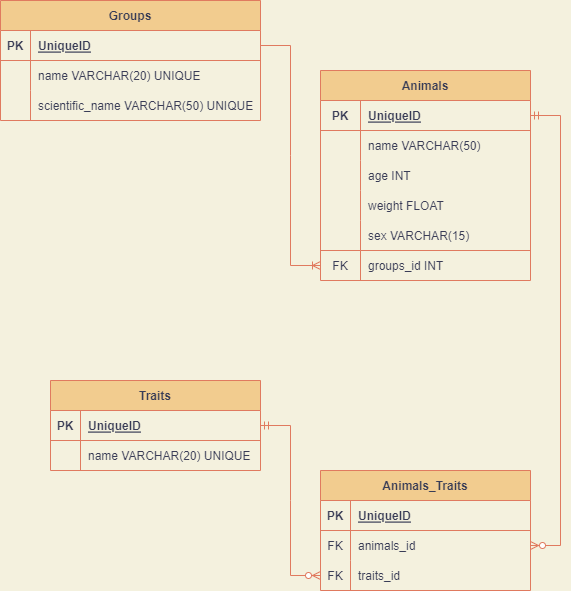

The diagram above was exported from draw.io. Its source (the exported page's mxGraphModel, read from the mxfile embedded in the PNG):
<mxGraphModel dx="1014" dy="529" grid="1" gridSize="10" guides="1" tooltips="1" connect="1" arrows="1" fold="1" page="1" pageScale="1" pageWidth="827" pageHeight="1169" background="#F4F1DE" math="0" shadow="0">
  <root>
    <mxCell id="0" />
    <mxCell id="1" parent="0" />
    <mxCell id="NyTX6hE5y5GWoIPHqDtX-1" value="Groups" style="shape=table;startSize=30;container=1;collapsible=1;childLayout=tableLayout;fixedRows=1;rowLines=0;fontStyle=1;align=center;resizeLast=1;fillColor=#F2CC8F;strokeColor=#E07A5F;fontColor=#393C56;" parent="1" vertex="1">
      <mxGeometry x="140" y="100" width="260" height="120" as="geometry" />
    </mxCell>
    <mxCell id="NyTX6hE5y5GWoIPHqDtX-2" value="" style="shape=tableRow;horizontal=0;startSize=0;swimlaneHead=0;swimlaneBody=0;fillColor=none;collapsible=0;dropTarget=0;points=[[0,0.5],[1,0.5]];portConstraint=eastwest;top=0;left=0;right=0;bottom=1;strokeColor=#E07A5F;fontColor=#393C56;" parent="NyTX6hE5y5GWoIPHqDtX-1" vertex="1">
      <mxGeometry y="30" width="260" height="30" as="geometry" />
    </mxCell>
    <mxCell id="NyTX6hE5y5GWoIPHqDtX-3" value="PK" style="shape=partialRectangle;connectable=0;fillColor=none;top=0;left=0;bottom=0;right=0;fontStyle=1;overflow=hidden;strokeColor=#E07A5F;fontColor=#393C56;" parent="NyTX6hE5y5GWoIPHqDtX-2" vertex="1">
      <mxGeometry width="30" height="30" as="geometry">
        <mxRectangle width="30" height="30" as="alternateBounds" />
      </mxGeometry>
    </mxCell>
    <mxCell id="NyTX6hE5y5GWoIPHqDtX-4" value="UniqueID" style="shape=partialRectangle;connectable=0;fillColor=none;top=0;left=0;bottom=0;right=0;align=left;spacingLeft=6;fontStyle=5;overflow=hidden;strokeColor=#E07A5F;fontColor=#393C56;" parent="NyTX6hE5y5GWoIPHqDtX-2" vertex="1">
      <mxGeometry x="30" width="230" height="30" as="geometry">
        <mxRectangle width="230" height="30" as="alternateBounds" />
      </mxGeometry>
    </mxCell>
    <mxCell id="NyTX6hE5y5GWoIPHqDtX-5" value="" style="shape=tableRow;horizontal=0;startSize=0;swimlaneHead=0;swimlaneBody=0;fillColor=none;collapsible=0;dropTarget=0;points=[[0,0.5],[1,0.5]];portConstraint=eastwest;top=0;left=0;right=0;bottom=0;strokeColor=#E07A5F;fontColor=#393C56;" parent="NyTX6hE5y5GWoIPHqDtX-1" vertex="1">
      <mxGeometry y="60" width="260" height="30" as="geometry" />
    </mxCell>
    <mxCell id="NyTX6hE5y5GWoIPHqDtX-6" value="" style="shape=partialRectangle;connectable=0;fillColor=none;top=0;left=0;bottom=0;right=0;editable=1;overflow=hidden;strokeColor=#E07A5F;fontColor=#393C56;" parent="NyTX6hE5y5GWoIPHqDtX-5" vertex="1">
      <mxGeometry width="30" height="30" as="geometry">
        <mxRectangle width="30" height="30" as="alternateBounds" />
      </mxGeometry>
    </mxCell>
    <mxCell id="NyTX6hE5y5GWoIPHqDtX-7" value="name VARCHAR(20) UNIQUE" style="shape=partialRectangle;connectable=0;fillColor=none;top=0;left=0;bottom=0;right=0;align=left;spacingLeft=6;overflow=hidden;strokeColor=#E07A5F;fontColor=#393C56;" parent="NyTX6hE5y5GWoIPHqDtX-5" vertex="1">
      <mxGeometry x="30" width="230" height="30" as="geometry">
        <mxRectangle width="230" height="30" as="alternateBounds" />
      </mxGeometry>
    </mxCell>
    <mxCell id="NyTX6hE5y5GWoIPHqDtX-8" value="" style="shape=tableRow;horizontal=0;startSize=0;swimlaneHead=0;swimlaneBody=0;fillColor=none;collapsible=0;dropTarget=0;points=[[0,0.5],[1,0.5]];portConstraint=eastwest;top=0;left=0;right=0;bottom=0;strokeColor=#E07A5F;fontColor=#393C56;" parent="NyTX6hE5y5GWoIPHqDtX-1" vertex="1">
      <mxGeometry y="90" width="260" height="30" as="geometry" />
    </mxCell>
    <mxCell id="NyTX6hE5y5GWoIPHqDtX-9" value="" style="shape=partialRectangle;connectable=0;fillColor=none;top=0;left=0;bottom=0;right=0;editable=1;overflow=hidden;strokeColor=#E07A5F;fontColor=#393C56;" parent="NyTX6hE5y5GWoIPHqDtX-8" vertex="1">
      <mxGeometry width="30" height="30" as="geometry">
        <mxRectangle width="30" height="30" as="alternateBounds" />
      </mxGeometry>
    </mxCell>
    <mxCell id="NyTX6hE5y5GWoIPHqDtX-10" value="scientific_name VARCHAR(50) UNIQUE" style="shape=partialRectangle;connectable=0;fillColor=none;top=0;left=0;bottom=0;right=0;align=left;spacingLeft=6;overflow=hidden;strokeColor=#E07A5F;fontColor=#393C56;" parent="NyTX6hE5y5GWoIPHqDtX-8" vertex="1">
      <mxGeometry x="30" width="230" height="30" as="geometry">
        <mxRectangle width="230" height="30" as="alternateBounds" />
      </mxGeometry>
    </mxCell>
    <mxCell id="NyTX6hE5y5GWoIPHqDtX-15" value="Animals" style="shape=table;startSize=30;container=1;collapsible=1;childLayout=tableLayout;fixedRows=1;rowLines=0;fontStyle=1;align=center;resizeLast=1;swimlaneFillColor=none;fillColor=#F2CC8F;strokeColor=#E07A5F;fontColor=#393C56;" parent="1" vertex="1">
      <mxGeometry x="460" y="170" width="210" height="210" as="geometry">
        <mxRectangle x="333" y="150" width="90" height="30" as="alternateBounds" />
      </mxGeometry>
    </mxCell>
    <mxCell id="NyTX6hE5y5GWoIPHqDtX-16" value="" style="shape=tableRow;horizontal=0;startSize=0;swimlaneHead=0;swimlaneBody=0;fillColor=none;collapsible=0;dropTarget=0;points=[[0,0.5],[1,0.5]];portConstraint=eastwest;top=0;left=0;right=0;bottom=1;strokeColor=#E07A5F;fontColor=#393C56;" parent="NyTX6hE5y5GWoIPHqDtX-15" vertex="1">
      <mxGeometry y="30" width="210" height="30" as="geometry" />
    </mxCell>
    <mxCell id="NyTX6hE5y5GWoIPHqDtX-17" value="PK" style="shape=partialRectangle;connectable=0;fillColor=none;top=0;left=0;bottom=0;right=0;fontStyle=1;overflow=hidden;strokeColor=#E07A5F;fontColor=#393C56;" parent="NyTX6hE5y5GWoIPHqDtX-16" vertex="1">
      <mxGeometry width="40" height="30" as="geometry">
        <mxRectangle width="40" height="30" as="alternateBounds" />
      </mxGeometry>
    </mxCell>
    <mxCell id="NyTX6hE5y5GWoIPHqDtX-18" value="UniqueID" style="shape=partialRectangle;connectable=0;fillColor=none;top=0;left=0;bottom=0;right=0;align=left;spacingLeft=6;fontStyle=5;overflow=hidden;strokeColor=#E07A5F;fontColor=#393C56;" parent="NyTX6hE5y5GWoIPHqDtX-16" vertex="1">
      <mxGeometry x="40" width="170" height="30" as="geometry">
        <mxRectangle width="170" height="30" as="alternateBounds" />
      </mxGeometry>
    </mxCell>
    <mxCell id="NyTX6hE5y5GWoIPHqDtX-19" value="" style="shape=tableRow;horizontal=0;startSize=0;swimlaneHead=0;swimlaneBody=0;fillColor=none;collapsible=0;dropTarget=0;points=[[0,0.5],[1,0.5]];portConstraint=eastwest;top=0;left=0;right=0;bottom=0;strokeColor=#E07A5F;fontColor=#393C56;" parent="NyTX6hE5y5GWoIPHqDtX-15" vertex="1">
      <mxGeometry y="60" width="210" height="30" as="geometry" />
    </mxCell>
    <mxCell id="NyTX6hE5y5GWoIPHqDtX-20" value="" style="shape=partialRectangle;connectable=0;fillColor=none;top=0;left=0;bottom=0;right=0;editable=1;overflow=hidden;strokeColor=#E07A5F;fontColor=#393C56;" parent="NyTX6hE5y5GWoIPHqDtX-19" vertex="1">
      <mxGeometry width="40" height="30" as="geometry">
        <mxRectangle width="40" height="30" as="alternateBounds" />
      </mxGeometry>
    </mxCell>
    <mxCell id="NyTX6hE5y5GWoIPHqDtX-21" value="name VARCHAR(50)" style="shape=partialRectangle;connectable=0;fillColor=none;top=0;left=0;bottom=0;right=0;align=left;spacingLeft=6;overflow=hidden;strokeColor=#E07A5F;fontColor=#393C56;" parent="NyTX6hE5y5GWoIPHqDtX-19" vertex="1">
      <mxGeometry x="40" width="170" height="30" as="geometry">
        <mxRectangle width="170" height="30" as="alternateBounds" />
      </mxGeometry>
    </mxCell>
    <mxCell id="NyTX6hE5y5GWoIPHqDtX-22" value="" style="shape=tableRow;horizontal=0;startSize=0;swimlaneHead=0;swimlaneBody=0;fillColor=none;collapsible=0;dropTarget=0;points=[[0,0.5],[1,0.5]];portConstraint=eastwest;top=0;left=0;right=0;bottom=0;strokeColor=#E07A5F;fontColor=#393C56;" parent="NyTX6hE5y5GWoIPHqDtX-15" vertex="1">
      <mxGeometry y="90" width="210" height="30" as="geometry" />
    </mxCell>
    <mxCell id="NyTX6hE5y5GWoIPHqDtX-23" value="" style="shape=partialRectangle;connectable=0;fillColor=none;top=0;left=0;bottom=0;right=0;editable=1;overflow=hidden;strokeColor=#E07A5F;fontColor=#393C56;" parent="NyTX6hE5y5GWoIPHqDtX-22" vertex="1">
      <mxGeometry width="40" height="30" as="geometry">
        <mxRectangle width="40" height="30" as="alternateBounds" />
      </mxGeometry>
    </mxCell>
    <mxCell id="NyTX6hE5y5GWoIPHqDtX-24" value="age INT" style="shape=partialRectangle;connectable=0;fillColor=none;top=0;left=0;bottom=0;right=0;align=left;spacingLeft=6;overflow=hidden;strokeColor=#E07A5F;fontColor=#393C56;" parent="NyTX6hE5y5GWoIPHqDtX-22" vertex="1">
      <mxGeometry x="40" width="170" height="30" as="geometry">
        <mxRectangle width="170" height="30" as="alternateBounds" />
      </mxGeometry>
    </mxCell>
    <mxCell id="NyTX6hE5y5GWoIPHqDtX-25" value="" style="shape=tableRow;horizontal=0;startSize=0;swimlaneHead=0;swimlaneBody=0;fillColor=none;collapsible=0;dropTarget=0;points=[[0,0.5],[1,0.5]];portConstraint=eastwest;top=0;left=0;right=0;bottom=0;strokeColor=#E07A5F;fontColor=#393C56;" parent="NyTX6hE5y5GWoIPHqDtX-15" vertex="1">
      <mxGeometry y="120" width="210" height="30" as="geometry" />
    </mxCell>
    <mxCell id="NyTX6hE5y5GWoIPHqDtX-26" value="" style="shape=partialRectangle;connectable=0;fillColor=none;top=0;left=0;bottom=0;right=0;editable=1;overflow=hidden;strokeColor=#E07A5F;fontColor=#393C56;" parent="NyTX6hE5y5GWoIPHqDtX-25" vertex="1">
      <mxGeometry width="40" height="30" as="geometry">
        <mxRectangle width="40" height="30" as="alternateBounds" />
      </mxGeometry>
    </mxCell>
    <mxCell id="NyTX6hE5y5GWoIPHqDtX-27" value="weight FLOAT" style="shape=partialRectangle;connectable=0;fillColor=none;top=0;left=0;bottom=0;right=0;align=left;spacingLeft=6;overflow=hidden;strokeColor=#E07A5F;fontColor=#393C56;" parent="NyTX6hE5y5GWoIPHqDtX-25" vertex="1">
      <mxGeometry x="40" width="170" height="30" as="geometry">
        <mxRectangle width="170" height="30" as="alternateBounds" />
      </mxGeometry>
    </mxCell>
    <mxCell id="NyTX6hE5y5GWoIPHqDtX-55" style="shape=tableRow;horizontal=0;startSize=0;swimlaneHead=0;swimlaneBody=0;fillColor=none;collapsible=0;dropTarget=0;points=[[0,0.5],[1,0.5]];portConstraint=eastwest;top=0;left=0;right=0;bottom=0;strokeColor=#E07A5F;fontColor=#393C56;" parent="NyTX6hE5y5GWoIPHqDtX-15" vertex="1">
      <mxGeometry y="150" width="210" height="30" as="geometry" />
    </mxCell>
    <mxCell id="NyTX6hE5y5GWoIPHqDtX-56" style="shape=partialRectangle;connectable=0;fillColor=none;top=0;left=0;bottom=0;right=0;editable=1;overflow=hidden;strokeColor=#E07A5F;fontColor=#393C56;" parent="NyTX6hE5y5GWoIPHqDtX-55" vertex="1">
      <mxGeometry width="40" height="30" as="geometry">
        <mxRectangle width="40" height="30" as="alternateBounds" />
      </mxGeometry>
    </mxCell>
    <mxCell id="NyTX6hE5y5GWoIPHqDtX-57" value="sex VARCHAR(15)" style="shape=partialRectangle;connectable=0;fillColor=none;top=0;left=0;bottom=0;right=0;align=left;spacingLeft=6;overflow=hidden;strokeColor=#E07A5F;fontColor=#393C56;" parent="NyTX6hE5y5GWoIPHqDtX-55" vertex="1">
      <mxGeometry x="40" width="170" height="30" as="geometry">
        <mxRectangle width="170" height="30" as="alternateBounds" />
      </mxGeometry>
    </mxCell>
    <mxCell id="NyTX6hE5y5GWoIPHqDtX-58" style="shape=tableRow;horizontal=0;startSize=0;swimlaneHead=0;swimlaneBody=0;fillColor=none;collapsible=0;dropTarget=0;points=[[0,0.5],[1,0.5]];portConstraint=eastwest;top=0;left=0;right=0;bottom=0;strokeColor=#E07A5F;fontColor=#393C56;" parent="NyTX6hE5y5GWoIPHqDtX-15" vertex="1">
      <mxGeometry y="180" width="210" height="30" as="geometry" />
    </mxCell>
    <mxCell id="NyTX6hE5y5GWoIPHqDtX-59" value="FK" style="shape=partialRectangle;connectable=0;fillColor=none;top=1;left=0;bottom=0;right=0;editable=1;overflow=hidden;strokeColor=#E07A5F;fontColor=#393C56;" parent="NyTX6hE5y5GWoIPHqDtX-58" vertex="1">
      <mxGeometry width="40" height="30" as="geometry">
        <mxRectangle width="40" height="30" as="alternateBounds" />
      </mxGeometry>
    </mxCell>
    <mxCell id="NyTX6hE5y5GWoIPHqDtX-60" value="groups_id INT" style="shape=partialRectangle;connectable=0;fillColor=none;top=1;left=0;bottom=0;right=0;align=left;spacingLeft=6;overflow=hidden;sketch=0;strokeWidth=1;strokeColor=#E07A5F;fontColor=#393C56;" parent="NyTX6hE5y5GWoIPHqDtX-58" vertex="1">
      <mxGeometry x="40" width="170" height="30" as="geometry">
        <mxRectangle width="170" height="30" as="alternateBounds" />
      </mxGeometry>
    </mxCell>
    <mxCell id="NyTX6hE5y5GWoIPHqDtX-28" value="Animals_Traits" style="shape=table;startSize=30;container=1;collapsible=1;childLayout=tableLayout;fixedRows=1;rowLines=0;fontStyle=1;align=center;resizeLast=1;fillColor=#F2CC8F;strokeColor=#E07A5F;fontColor=#393C56;" parent="1" vertex="1">
      <mxGeometry x="460" y="570" width="210" height="120" as="geometry" />
    </mxCell>
    <mxCell id="NyTX6hE5y5GWoIPHqDtX-29" value="" style="shape=tableRow;horizontal=0;startSize=0;swimlaneHead=0;swimlaneBody=0;fillColor=none;collapsible=0;dropTarget=0;points=[[0,0.5],[1,0.5]];portConstraint=eastwest;top=0;left=0;right=0;bottom=1;strokeColor=#E07A5F;fontColor=#393C56;" parent="NyTX6hE5y5GWoIPHqDtX-28" vertex="1">
      <mxGeometry y="30" width="210" height="30" as="geometry" />
    </mxCell>
    <mxCell id="NyTX6hE5y5GWoIPHqDtX-30" value="PK" style="shape=partialRectangle;connectable=0;fillColor=none;top=0;left=0;bottom=0;right=0;fontStyle=1;overflow=hidden;strokeColor=#E07A5F;fontColor=#393C56;" parent="NyTX6hE5y5GWoIPHqDtX-29" vertex="1">
      <mxGeometry width="30" height="30" as="geometry">
        <mxRectangle width="30" height="30" as="alternateBounds" />
      </mxGeometry>
    </mxCell>
    <mxCell id="NyTX6hE5y5GWoIPHqDtX-31" value="UniqueID" style="shape=partialRectangle;connectable=0;fillColor=none;top=0;left=0;bottom=0;right=0;align=left;spacingLeft=6;fontStyle=5;overflow=hidden;strokeColor=#E07A5F;fontColor=#393C56;" parent="NyTX6hE5y5GWoIPHqDtX-29" vertex="1">
      <mxGeometry x="30" width="180" height="30" as="geometry">
        <mxRectangle width="180" height="30" as="alternateBounds" />
      </mxGeometry>
    </mxCell>
    <mxCell id="NyTX6hE5y5GWoIPHqDtX-32" value="" style="shape=tableRow;horizontal=0;startSize=0;swimlaneHead=0;swimlaneBody=0;fillColor=none;collapsible=0;dropTarget=0;points=[[0,0.5],[1,0.5]];portConstraint=eastwest;top=0;left=0;right=0;bottom=0;strokeColor=#E07A5F;fontColor=#393C56;" parent="NyTX6hE5y5GWoIPHqDtX-28" vertex="1">
      <mxGeometry y="60" width="210" height="30" as="geometry" />
    </mxCell>
    <mxCell id="NyTX6hE5y5GWoIPHqDtX-33" value="FK" style="shape=partialRectangle;connectable=0;fillColor=none;top=0;left=0;bottom=0;right=0;editable=1;overflow=hidden;strokeColor=#E07A5F;fontColor=#393C56;" parent="NyTX6hE5y5GWoIPHqDtX-32" vertex="1">
      <mxGeometry width="30" height="30" as="geometry">
        <mxRectangle width="30" height="30" as="alternateBounds" />
      </mxGeometry>
    </mxCell>
    <mxCell id="NyTX6hE5y5GWoIPHqDtX-34" value="animals_id" style="shape=partialRectangle;connectable=0;fillColor=none;top=0;left=0;bottom=0;right=0;align=left;spacingLeft=6;overflow=hidden;strokeColor=#E07A5F;fontColor=#393C56;" parent="NyTX6hE5y5GWoIPHqDtX-32" vertex="1">
      <mxGeometry x="30" width="180" height="30" as="geometry">
        <mxRectangle width="180" height="30" as="alternateBounds" />
      </mxGeometry>
    </mxCell>
    <mxCell id="FR3-N67Vwvctg-0kuoWA-14" style="shape=tableRow;horizontal=0;startSize=0;swimlaneHead=0;swimlaneBody=0;fillColor=none;collapsible=0;dropTarget=0;points=[[0,0.5],[1,0.5]];portConstraint=eastwest;top=0;left=0;right=0;bottom=0;strokeColor=#E07A5F;fontColor=#393C56;" parent="NyTX6hE5y5GWoIPHqDtX-28" vertex="1">
      <mxGeometry y="90" width="210" height="30" as="geometry" />
    </mxCell>
    <mxCell id="FR3-N67Vwvctg-0kuoWA-15" value="FK" style="shape=partialRectangle;connectable=0;fillColor=none;top=0;left=0;bottom=0;right=0;editable=1;overflow=hidden;strokeColor=#E07A5F;fontColor=#393C56;" parent="FR3-N67Vwvctg-0kuoWA-14" vertex="1">
      <mxGeometry width="30" height="30" as="geometry">
        <mxRectangle width="30" height="30" as="alternateBounds" />
      </mxGeometry>
    </mxCell>
    <mxCell id="FR3-N67Vwvctg-0kuoWA-16" value="traits_id" style="shape=partialRectangle;connectable=0;fillColor=none;top=0;left=0;bottom=0;right=0;align=left;spacingLeft=6;overflow=hidden;strokeColor=#E07A5F;fontColor=#393C56;" parent="FR3-N67Vwvctg-0kuoWA-14" vertex="1">
      <mxGeometry x="30" width="180" height="30" as="geometry">
        <mxRectangle width="180" height="30" as="alternateBounds" />
      </mxGeometry>
    </mxCell>
    <mxCell id="NyTX6hE5y5GWoIPHqDtX-44" value="" style="edgeStyle=entityRelationEdgeStyle;fontSize=12;html=1;endArrow=ERoneToMany;rounded=0;exitX=1;exitY=0.5;exitDx=0;exitDy=0;flowAnimation=0;labelBackgroundColor=#F4F1DE;strokeColor=#E07A5F;fontColor=#393C56;entryX=0;entryY=0.5;entryDx=0;entryDy=0;" parent="1" source="NyTX6hE5y5GWoIPHqDtX-2" target="NyTX6hE5y5GWoIPHqDtX-58" edge="1">
      <mxGeometry width="100" height="100" relative="1" as="geometry">
        <mxPoint x="530" y="360" as="sourcePoint" />
        <mxPoint x="480" y="415" as="targetPoint" />
      </mxGeometry>
    </mxCell>
    <mxCell id="FR3-N67Vwvctg-0kuoWA-1" value="Traits" style="shape=table;startSize=30;container=1;collapsible=1;childLayout=tableLayout;fixedRows=1;rowLines=0;fontStyle=1;align=center;resizeLast=1;fillColor=#F2CC8F;strokeColor=#E07A5F;fontColor=#393C56;" parent="1" vertex="1">
      <mxGeometry x="190" y="480" width="210" height="90" as="geometry" />
    </mxCell>
    <mxCell id="FR3-N67Vwvctg-0kuoWA-2" value="" style="shape=tableRow;horizontal=0;startSize=0;swimlaneHead=0;swimlaneBody=0;fillColor=none;collapsible=0;dropTarget=0;points=[[0,0.5],[1,0.5]];portConstraint=eastwest;top=0;left=0;right=0;bottom=1;strokeColor=#E07A5F;fontColor=#393C56;" parent="FR3-N67Vwvctg-0kuoWA-1" vertex="1">
      <mxGeometry y="30" width="210" height="30" as="geometry" />
    </mxCell>
    <mxCell id="FR3-N67Vwvctg-0kuoWA-3" value="PK" style="shape=partialRectangle;connectable=0;fillColor=none;top=0;left=0;bottom=0;right=0;fontStyle=1;overflow=hidden;strokeColor=#E07A5F;fontColor=#393C56;" parent="FR3-N67Vwvctg-0kuoWA-2" vertex="1">
      <mxGeometry width="30" height="30" as="geometry">
        <mxRectangle width="30" height="30" as="alternateBounds" />
      </mxGeometry>
    </mxCell>
    <mxCell id="FR3-N67Vwvctg-0kuoWA-4" value="UniqueID" style="shape=partialRectangle;connectable=0;fillColor=none;top=0;left=0;bottom=0;right=0;align=left;spacingLeft=6;fontStyle=5;overflow=hidden;strokeColor=#E07A5F;fontColor=#393C56;" parent="FR3-N67Vwvctg-0kuoWA-2" vertex="1">
      <mxGeometry x="30" width="180" height="30" as="geometry">
        <mxRectangle width="180" height="30" as="alternateBounds" />
      </mxGeometry>
    </mxCell>
    <mxCell id="FR3-N67Vwvctg-0kuoWA-5" value="" style="shape=tableRow;horizontal=0;startSize=0;swimlaneHead=0;swimlaneBody=0;fillColor=none;collapsible=0;dropTarget=0;points=[[0,0.5],[1,0.5]];portConstraint=eastwest;top=0;left=0;right=0;bottom=0;strokeColor=#E07A5F;fontColor=#393C56;" parent="FR3-N67Vwvctg-0kuoWA-1" vertex="1">
      <mxGeometry y="60" width="210" height="30" as="geometry" />
    </mxCell>
    <mxCell id="FR3-N67Vwvctg-0kuoWA-6" value="" style="shape=partialRectangle;connectable=0;fillColor=none;top=0;left=0;bottom=0;right=0;editable=1;overflow=hidden;strokeColor=#E07A5F;fontColor=#393C56;" parent="FR3-N67Vwvctg-0kuoWA-5" vertex="1">
      <mxGeometry width="30" height="30" as="geometry">
        <mxRectangle width="30" height="30" as="alternateBounds" />
      </mxGeometry>
    </mxCell>
    <mxCell id="FR3-N67Vwvctg-0kuoWA-7" value="name VARCHAR(20) UNIQUE" style="shape=partialRectangle;connectable=0;fillColor=none;top=0;left=0;bottom=0;right=0;align=left;spacingLeft=6;overflow=hidden;strokeColor=#E07A5F;fontColor=#393C56;" parent="FR3-N67Vwvctg-0kuoWA-5" vertex="1">
      <mxGeometry x="30" width="180" height="30" as="geometry">
        <mxRectangle width="180" height="30" as="alternateBounds" />
      </mxGeometry>
    </mxCell>
    <mxCell id="FR3-N67Vwvctg-0kuoWA-24" value="" style="edgeStyle=entityRelationEdgeStyle;fontSize=12;html=1;endArrow=ERzeroToMany;startArrow=ERmandOne;rounded=0;entryX=0;entryY=0.5;entryDx=0;entryDy=0;exitX=1;exitY=0.5;exitDx=0;exitDy=0;strokeColor=#E07A5F;" parent="1" source="FR3-N67Vwvctg-0kuoWA-2" target="FR3-N67Vwvctg-0kuoWA-14" edge="1">
      <mxGeometry width="100" height="100" relative="1" as="geometry">
        <mxPoint x="397" y="530" as="sourcePoint" />
        <mxPoint x="475" y="430" as="targetPoint" />
      </mxGeometry>
    </mxCell>
    <mxCell id="FR3-N67Vwvctg-0kuoWA-25" value="" style="edgeStyle=entityRelationEdgeStyle;fontSize=12;html=1;endArrow=ERzeroToMany;startArrow=ERmandOne;rounded=0;exitX=1;exitY=0.5;exitDx=0;exitDy=0;strokeColor=#E07A5F;entryX=1;entryY=0.5;entryDx=0;entryDy=0;" parent="1" source="NyTX6hE5y5GWoIPHqDtX-16" target="NyTX6hE5y5GWoIPHqDtX-32" edge="1">
      <mxGeometry width="100" height="100" relative="1" as="geometry">
        <mxPoint x="737" y="230" as="sourcePoint" />
        <mxPoint x="747" y="650" as="targetPoint" />
      </mxGeometry>
    </mxCell>
  </root>
</mxGraphModel>